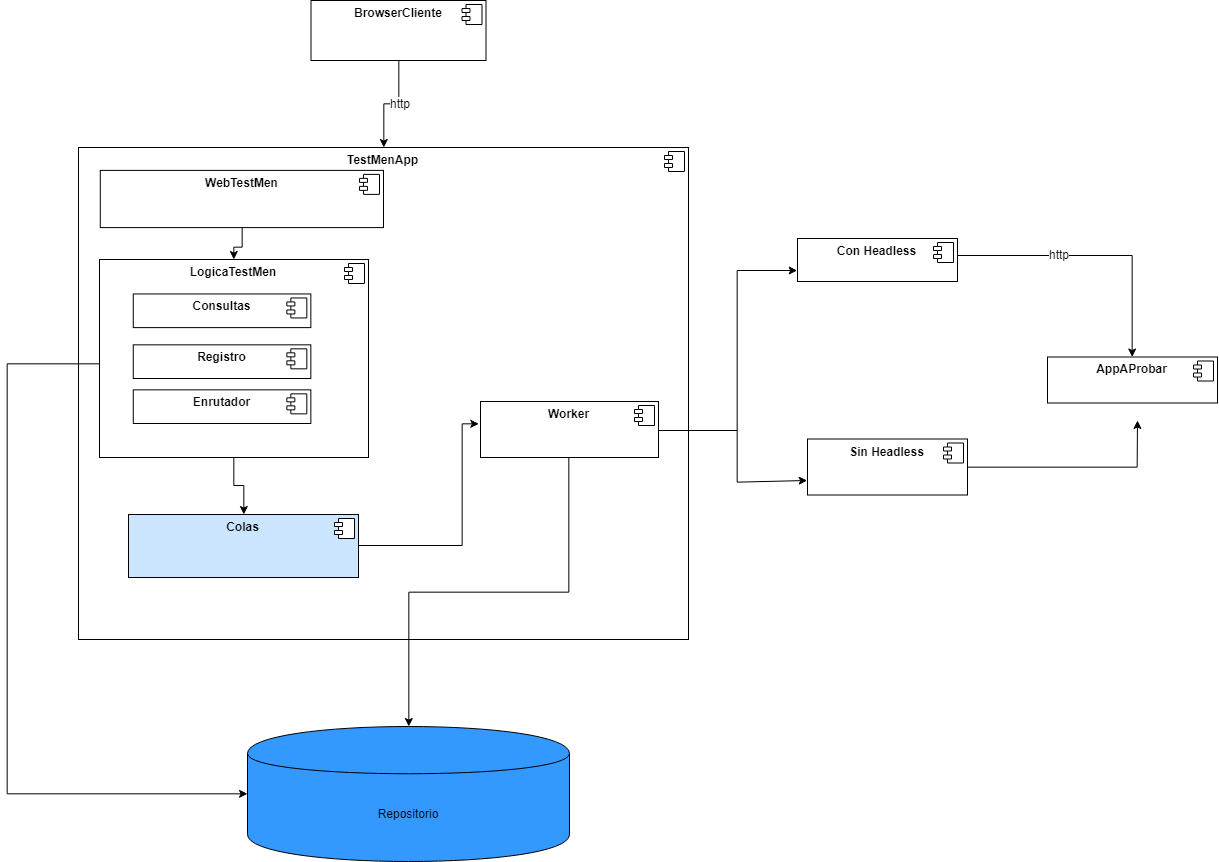

The diagram above was exported from draw.io. Its source (the exported page's mxGraphModel, read from the mxfile embedded in the PNG):
<mxGraphModel dx="2557" dy="835" grid="1" gridSize="10" guides="1" tooltips="1" connect="1" arrows="1" fold="1" page="1" pageScale="1" pageWidth="827" pageHeight="1169" math="0" shadow="0">
  <root>
    <mxCell id="0" />
    <mxCell id="1" parent="0" />
    <mxCell id="8BbtE1nB-027BzPsheXx-28" style="edgeStyle=orthogonalEdgeStyle;rounded=0;orthogonalLoop=1;jettySize=auto;html=1;exitX=1.002;exitY=0.409;exitDx=0;exitDy=0;exitPerimeter=0;" parent="1" source="xri1Xe4XD88ElyEBxOaj-9" target="8BbtE1nB-027BzPsheXx-14" edge="1">
      <mxGeometry relative="1" as="geometry" />
    </mxCell>
    <mxCell id="8BbtE1nB-027BzPsheXx-29" value="http" style="text;html=1;resizable=0;points=[];align=center;verticalAlign=middle;labelBackgroundColor=#ffffff;" parent="8BbtE1nB-027BzPsheXx-28" vertex="1" connectable="0">
      <mxGeometry x="-0.2706" y="2" relative="1" as="geometry">
        <mxPoint as="offset" />
      </mxGeometry>
    </mxCell>
    <mxCell id="8BbtE1nB-027BzPsheXx-2" value="&lt;p style=&quot;margin: 0px ; margin-top: 6px ; text-align: center&quot;&gt;&lt;b&gt;TestMenApp&lt;/b&gt;&lt;/p&gt;" style="align=left;overflow=fill;html=1;" parent="1" vertex="1">
      <mxGeometry x="-669" y="217" width="610" height="492" as="geometry" />
    </mxCell>
    <mxCell id="8BbtE1nB-027BzPsheXx-3" value="" style="shape=component;jettyWidth=8;jettyHeight=4;" parent="8BbtE1nB-027BzPsheXx-2" vertex="1">
      <mxGeometry x="1" width="20" height="20" relative="1" as="geometry">
        <mxPoint x="-24" y="4" as="offset" />
      </mxGeometry>
    </mxCell>
    <mxCell id="8BbtE1nB-027BzPsheXx-26" style="edgeStyle=orthogonalEdgeStyle;rounded=0;orthogonalLoop=1;jettySize=auto;html=1;" parent="8BbtE1nB-027BzPsheXx-2" source="8BbtE1nB-027BzPsheXx-7" target="8BbtE1nB-027BzPsheXx-11" edge="1">
      <mxGeometry relative="1" as="geometry" />
    </mxCell>
    <mxCell id="8BbtE1nB-027BzPsheXx-7" value="&lt;p style=&quot;margin: 0px ; margin-top: 6px ; text-align: center&quot;&gt;&lt;b&gt;WebTestMen&lt;/b&gt;&lt;/p&gt;" style="align=left;overflow=fill;html=1;" parent="8BbtE1nB-027BzPsheXx-2" vertex="1">
      <mxGeometry x="21.785714285714285" y="22.883720930232556" width="283.21428571428567" height="57.20930232558139" as="geometry" />
    </mxCell>
    <mxCell id="8BbtE1nB-027BzPsheXx-8" value="" style="shape=component;jettyWidth=8;jettyHeight=4;" parent="8BbtE1nB-027BzPsheXx-7" vertex="1">
      <mxGeometry x="1" width="20" height="20" relative="1" as="geometry">
        <mxPoint x="-24" y="4" as="offset" />
      </mxGeometry>
    </mxCell>
    <mxCell id="xri1Xe4XD88ElyEBxOaj-25" style="edgeStyle=orthogonalEdgeStyle;rounded=0;orthogonalLoop=1;jettySize=auto;html=1;" edge="1" parent="8BbtE1nB-027BzPsheXx-2" source="8BbtE1nB-027BzPsheXx-11" target="xri1Xe4XD88ElyEBxOaj-4">
      <mxGeometry relative="1" as="geometry" />
    </mxCell>
    <mxCell id="8BbtE1nB-027BzPsheXx-11" value="&lt;p style=&quot;margin: 0px ; margin-top: 6px ; text-align: center&quot;&gt;&lt;b&gt;LogicaTestMen&lt;/b&gt;&lt;/p&gt;" style="align=left;overflow=fill;html=1;fillColor=#FFFFFF;" parent="8BbtE1nB-027BzPsheXx-2" vertex="1">
      <mxGeometry x="21" y="112" width="269" height="198" as="geometry" />
    </mxCell>
    <mxCell id="8BbtE1nB-027BzPsheXx-12" value="" style="shape=component;jettyWidth=8;jettyHeight=4;" parent="8BbtE1nB-027BzPsheXx-11" vertex="1">
      <mxGeometry x="1" width="20" height="20" relative="1" as="geometry">
        <mxPoint x="-24" y="4" as="offset" />
      </mxGeometry>
    </mxCell>
    <mxCell id="xri1Xe4XD88ElyEBxOaj-26" value="&lt;p style=&quot;margin: 0px ; margin-top: 6px ; text-align: center&quot;&gt;&lt;b&gt;Consultas&lt;/b&gt;&lt;/p&gt;" style="align=left;overflow=fill;html=1;fillColor=#FFFFFF;" vertex="1" parent="8BbtE1nB-027BzPsheXx-11">
      <mxGeometry x="33.75963209186372" y="34.46498704021481" width="177.57718894009216" height="33.660582867235796" as="geometry" />
    </mxCell>
    <mxCell id="xri1Xe4XD88ElyEBxOaj-27" value="" style="shape=component;jettyWidth=8;jettyHeight=4;" vertex="1" parent="xri1Xe4XD88ElyEBxOaj-26">
      <mxGeometry x="1" width="20" height="20" relative="1" as="geometry">
        <mxPoint x="-24" y="4" as="offset" />
      </mxGeometry>
    </mxCell>
    <mxCell id="xri1Xe4XD88ElyEBxOaj-28" value="&lt;p style=&quot;margin: 0px ; margin-top: 6px ; text-align: center&quot;&gt;&lt;b&gt;Registro&lt;/b&gt;&lt;/p&gt;" style="align=left;overflow=fill;html=1;fillColor=#FFFFFF;" vertex="1" parent="8BbtE1nB-027BzPsheXx-11">
      <mxGeometry x="33.75963209186372" y="85.34147777450691" width="177.57718894009216" height="33.660582867235796" as="geometry" />
    </mxCell>
    <mxCell id="xri1Xe4XD88ElyEBxOaj-29" value="" style="shape=component;jettyWidth=8;jettyHeight=4;" vertex="1" parent="xri1Xe4XD88ElyEBxOaj-28">
      <mxGeometry x="1" width="20" height="20" relative="1" as="geometry">
        <mxPoint x="-24" y="4" as="offset" />
      </mxGeometry>
    </mxCell>
    <mxCell id="xri1Xe4XD88ElyEBxOaj-30" value="&lt;p style=&quot;margin: 0px ; margin-top: 6px ; text-align: center&quot;&gt;&lt;b&gt;Enrutador&lt;/b&gt;&lt;/p&gt;" style="align=left;overflow=fill;html=1;fillColor=#FFFFFF;" vertex="1" parent="8BbtE1nB-027BzPsheXx-11">
      <mxGeometry x="33.75963209186372" y="130.34664732870465" width="177.57718894009216" height="33.660582867235796" as="geometry" />
    </mxCell>
    <mxCell id="xri1Xe4XD88ElyEBxOaj-31" value="" style="shape=component;jettyWidth=8;jettyHeight=4;" vertex="1" parent="xri1Xe4XD88ElyEBxOaj-30">
      <mxGeometry x="1" width="20" height="20" relative="1" as="geometry">
        <mxPoint x="-24" y="4" as="offset" />
      </mxGeometry>
    </mxCell>
    <mxCell id="xri1Xe4XD88ElyEBxOaj-4" value="&lt;p style=&quot;margin: 0px ; margin-top: 6px ; text-align: center&quot;&gt;&lt;b&gt;Colas&lt;/b&gt;&lt;/p&gt;" style="align=left;overflow=fill;html=1;fillColor=#CCE5FF;" vertex="1" parent="8BbtE1nB-027BzPsheXx-2">
      <mxGeometry x="50" y="367" width="230" height="63" as="geometry" />
    </mxCell>
    <mxCell id="xri1Xe4XD88ElyEBxOaj-5" value="" style="shape=component;jettyWidth=8;jettyHeight=4;" vertex="1" parent="xri1Xe4XD88ElyEBxOaj-4">
      <mxGeometry x="1" width="20" height="20" relative="1" as="geometry">
        <mxPoint x="-24" y="4" as="offset" />
      </mxGeometry>
    </mxCell>
    <mxCell id="8BbtE1nB-027BzPsheXx-4" value="&lt;p style=&quot;margin: 0px ; margin-top: 6px ; text-align: center&quot;&gt;&lt;b&gt;Worker&lt;/b&gt;&lt;/p&gt;" style="align=left;overflow=fill;html=1;" parent="8BbtE1nB-027BzPsheXx-2" vertex="1">
      <mxGeometry x="402" y="254" width="178" height="56" as="geometry" />
    </mxCell>
    <mxCell id="8BbtE1nB-027BzPsheXx-5" value="" style="shape=component;jettyWidth=8;jettyHeight=4;" parent="8BbtE1nB-027BzPsheXx-4" vertex="1">
      <mxGeometry x="1" width="20" height="20" relative="1" as="geometry">
        <mxPoint x="-24" y="4" as="offset" />
      </mxGeometry>
    </mxCell>
    <mxCell id="xri1Xe4XD88ElyEBxOaj-7" style="edgeStyle=orthogonalEdgeStyle;rounded=0;orthogonalLoop=1;jettySize=auto;html=1;entryX=-0.011;entryY=0.392;entryDx=0;entryDy=0;entryPerimeter=0;" edge="1" parent="8BbtE1nB-027BzPsheXx-2" source="xri1Xe4XD88ElyEBxOaj-4" target="8BbtE1nB-027BzPsheXx-4">
      <mxGeometry relative="1" as="geometry">
        <Array as="points">
          <mxPoint x="384" y="398" />
          <mxPoint x="384" y="276" />
        </Array>
      </mxGeometry>
    </mxCell>
    <mxCell id="8BbtE1nB-027BzPsheXx-14" value="&lt;p style=&quot;margin: 0px ; margin-top: 6px ; text-align: center&quot;&gt;&lt;b&gt;AppAProbar&lt;/b&gt;&lt;/p&gt;" style="align=left;overflow=fill;html=1;" parent="1" vertex="1">
      <mxGeometry x="300" y="426.5" width="170" height="46" as="geometry" />
    </mxCell>
    <mxCell id="8BbtE1nB-027BzPsheXx-15" value="" style="shape=component;jettyWidth=8;jettyHeight=4;" parent="8BbtE1nB-027BzPsheXx-14" vertex="1">
      <mxGeometry x="1" width="20" height="20" relative="1" as="geometry">
        <mxPoint x="-24" y="4" as="offset" />
      </mxGeometry>
    </mxCell>
    <mxCell id="8BbtE1nB-027BzPsheXx-21" style="edgeStyle=orthogonalEdgeStyle;rounded=0;orthogonalLoop=1;jettySize=auto;html=1;" parent="1" source="8BbtE1nB-027BzPsheXx-16" target="8BbtE1nB-027BzPsheXx-2" edge="1">
      <mxGeometry relative="1" as="geometry" />
    </mxCell>
    <mxCell id="8BbtE1nB-027BzPsheXx-30" value="http" style="text;html=1;resizable=0;points=[];align=center;verticalAlign=middle;labelBackgroundColor=#ffffff;" parent="8BbtE1nB-027BzPsheXx-21" vertex="1" connectable="0">
      <mxGeometry x="-0.1695" y="1" relative="1" as="geometry">
        <mxPoint as="offset" />
      </mxGeometry>
    </mxCell>
    <mxCell id="8BbtE1nB-027BzPsheXx-16" value="&lt;p style=&quot;margin: 0px ; margin-top: 6px ; text-align: center&quot;&gt;&lt;b&gt;BrowserCliente&lt;/b&gt;&lt;/p&gt;" style="align=left;overflow=fill;html=1;" parent="1" vertex="1">
      <mxGeometry x="-436.5" y="70" width="175" height="60" as="geometry" />
    </mxCell>
    <mxCell id="8BbtE1nB-027BzPsheXx-17" value="" style="shape=component;jettyWidth=8;jettyHeight=4;" parent="8BbtE1nB-027BzPsheXx-16" vertex="1">
      <mxGeometry x="1" width="20" height="20" relative="1" as="geometry">
        <mxPoint x="-24" y="4" as="offset" />
      </mxGeometry>
    </mxCell>
    <mxCell id="xri1Xe4XD88ElyEBxOaj-9" value="&lt;p style=&quot;margin: 0px ; margin-top: 6px ; text-align: center&quot;&gt;&lt;b&gt;Con Headless&lt;/b&gt;&lt;/p&gt;" style="align=left;overflow=fill;html=1;fillColor=#FFFFFF;" vertex="1" parent="1">
      <mxGeometry x="50" y="308" width="160" height="43" as="geometry" />
    </mxCell>
    <mxCell id="xri1Xe4XD88ElyEBxOaj-10" value="" style="shape=component;jettyWidth=8;jettyHeight=4;" vertex="1" parent="xri1Xe4XD88ElyEBxOaj-9">
      <mxGeometry x="1" width="20" height="20" relative="1" as="geometry">
        <mxPoint x="-24" y="4" as="offset" />
      </mxGeometry>
    </mxCell>
    <mxCell id="xri1Xe4XD88ElyEBxOaj-40" style="edgeStyle=orthogonalEdgeStyle;rounded=0;orthogonalLoop=1;jettySize=auto;html=1;" edge="1" parent="1" source="xri1Xe4XD88ElyEBxOaj-12">
      <mxGeometry relative="1" as="geometry">
        <mxPoint x="390" y="490" as="targetPoint" />
      </mxGeometry>
    </mxCell>
    <mxCell id="xri1Xe4XD88ElyEBxOaj-12" value="&lt;p style=&quot;margin: 0px ; margin-top: 6px ; text-align: center&quot;&gt;&lt;b&gt;Sin Headless&lt;/b&gt;&lt;/p&gt;" style="align=left;overflow=fill;html=1;fillColor=#FFFFFF;" vertex="1" parent="1">
      <mxGeometry x="60" y="508.5" width="160" height="56" as="geometry" />
    </mxCell>
    <mxCell id="xri1Xe4XD88ElyEBxOaj-13" value="" style="shape=component;jettyWidth=8;jettyHeight=4;" vertex="1" parent="xri1Xe4XD88ElyEBxOaj-12">
      <mxGeometry x="1" width="20" height="20" relative="1" as="geometry">
        <mxPoint x="-24" y="4" as="offset" />
      </mxGeometry>
    </mxCell>
    <mxCell id="xri1Xe4XD88ElyEBxOaj-19" value="Repositorio" style="shape=cylinder;whiteSpace=wrap;html=1;boundedLbl=1;backgroundOutline=1;fillColor=#3399FF;" vertex="1" parent="1">
      <mxGeometry x="-500" y="796" width="322" height="135" as="geometry" />
    </mxCell>
    <mxCell id="xri1Xe4XD88ElyEBxOaj-20" style="edgeStyle=orthogonalEdgeStyle;rounded=0;orthogonalLoop=1;jettySize=auto;html=1;" edge="1" parent="1" source="8BbtE1nB-027BzPsheXx-11" target="xri1Xe4XD88ElyEBxOaj-19">
      <mxGeometry relative="1" as="geometry">
        <Array as="points">
          <mxPoint x="-740" y="433" />
          <mxPoint x="-740" y="864" />
        </Array>
      </mxGeometry>
    </mxCell>
    <mxCell id="xri1Xe4XD88ElyEBxOaj-22" style="edgeStyle=orthogonalEdgeStyle;rounded=0;orthogonalLoop=1;jettySize=auto;html=1;" edge="1" parent="1" source="8BbtE1nB-027BzPsheXx-4" target="xri1Xe4XD88ElyEBxOaj-19">
      <mxGeometry relative="1" as="geometry" />
    </mxCell>
    <mxCell id="xri1Xe4XD88ElyEBxOaj-36" style="edgeStyle=orthogonalEdgeStyle;rounded=0;orthogonalLoop=1;jettySize=auto;html=1;entryX=0;entryY=0.75;entryDx=0;entryDy=0;" edge="1" parent="1" source="8BbtE1nB-027BzPsheXx-4" target="xri1Xe4XD88ElyEBxOaj-9">
      <mxGeometry relative="1" as="geometry">
        <Array as="points">
          <mxPoint x="-10" y="500" />
          <mxPoint x="-10" y="340" />
        </Array>
      </mxGeometry>
    </mxCell>
    <mxCell id="xri1Xe4XD88ElyEBxOaj-37" style="edgeStyle=orthogonalEdgeStyle;rounded=0;orthogonalLoop=1;jettySize=auto;html=1;entryX=0;entryY=0.75;entryDx=0;entryDy=0;" edge="1" parent="1" source="8BbtE1nB-027BzPsheXx-4" target="xri1Xe4XD88ElyEBxOaj-12">
      <mxGeometry relative="1" as="geometry">
        <Array as="points">
          <mxPoint x="-10" y="500" />
          <mxPoint x="-10" y="551" />
        </Array>
      </mxGeometry>
    </mxCell>
  </root>
</mxGraphModel>